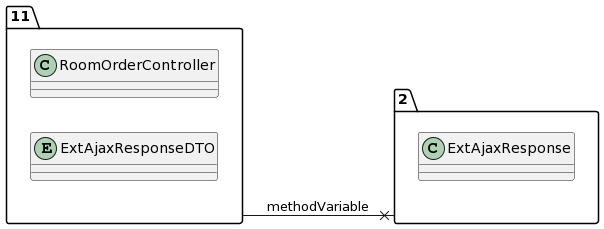

The diagram above was rendered by PlantUML. Its source (embedded in the PNG):
@startuml
allow_mixing
left to right direction
package "11"{
class RoomOrderController
entity ExtAjaxResponseDTO

}
package "2"{
class ExtAjaxResponse

}
"11" --x "2":methodVariable
@enduml